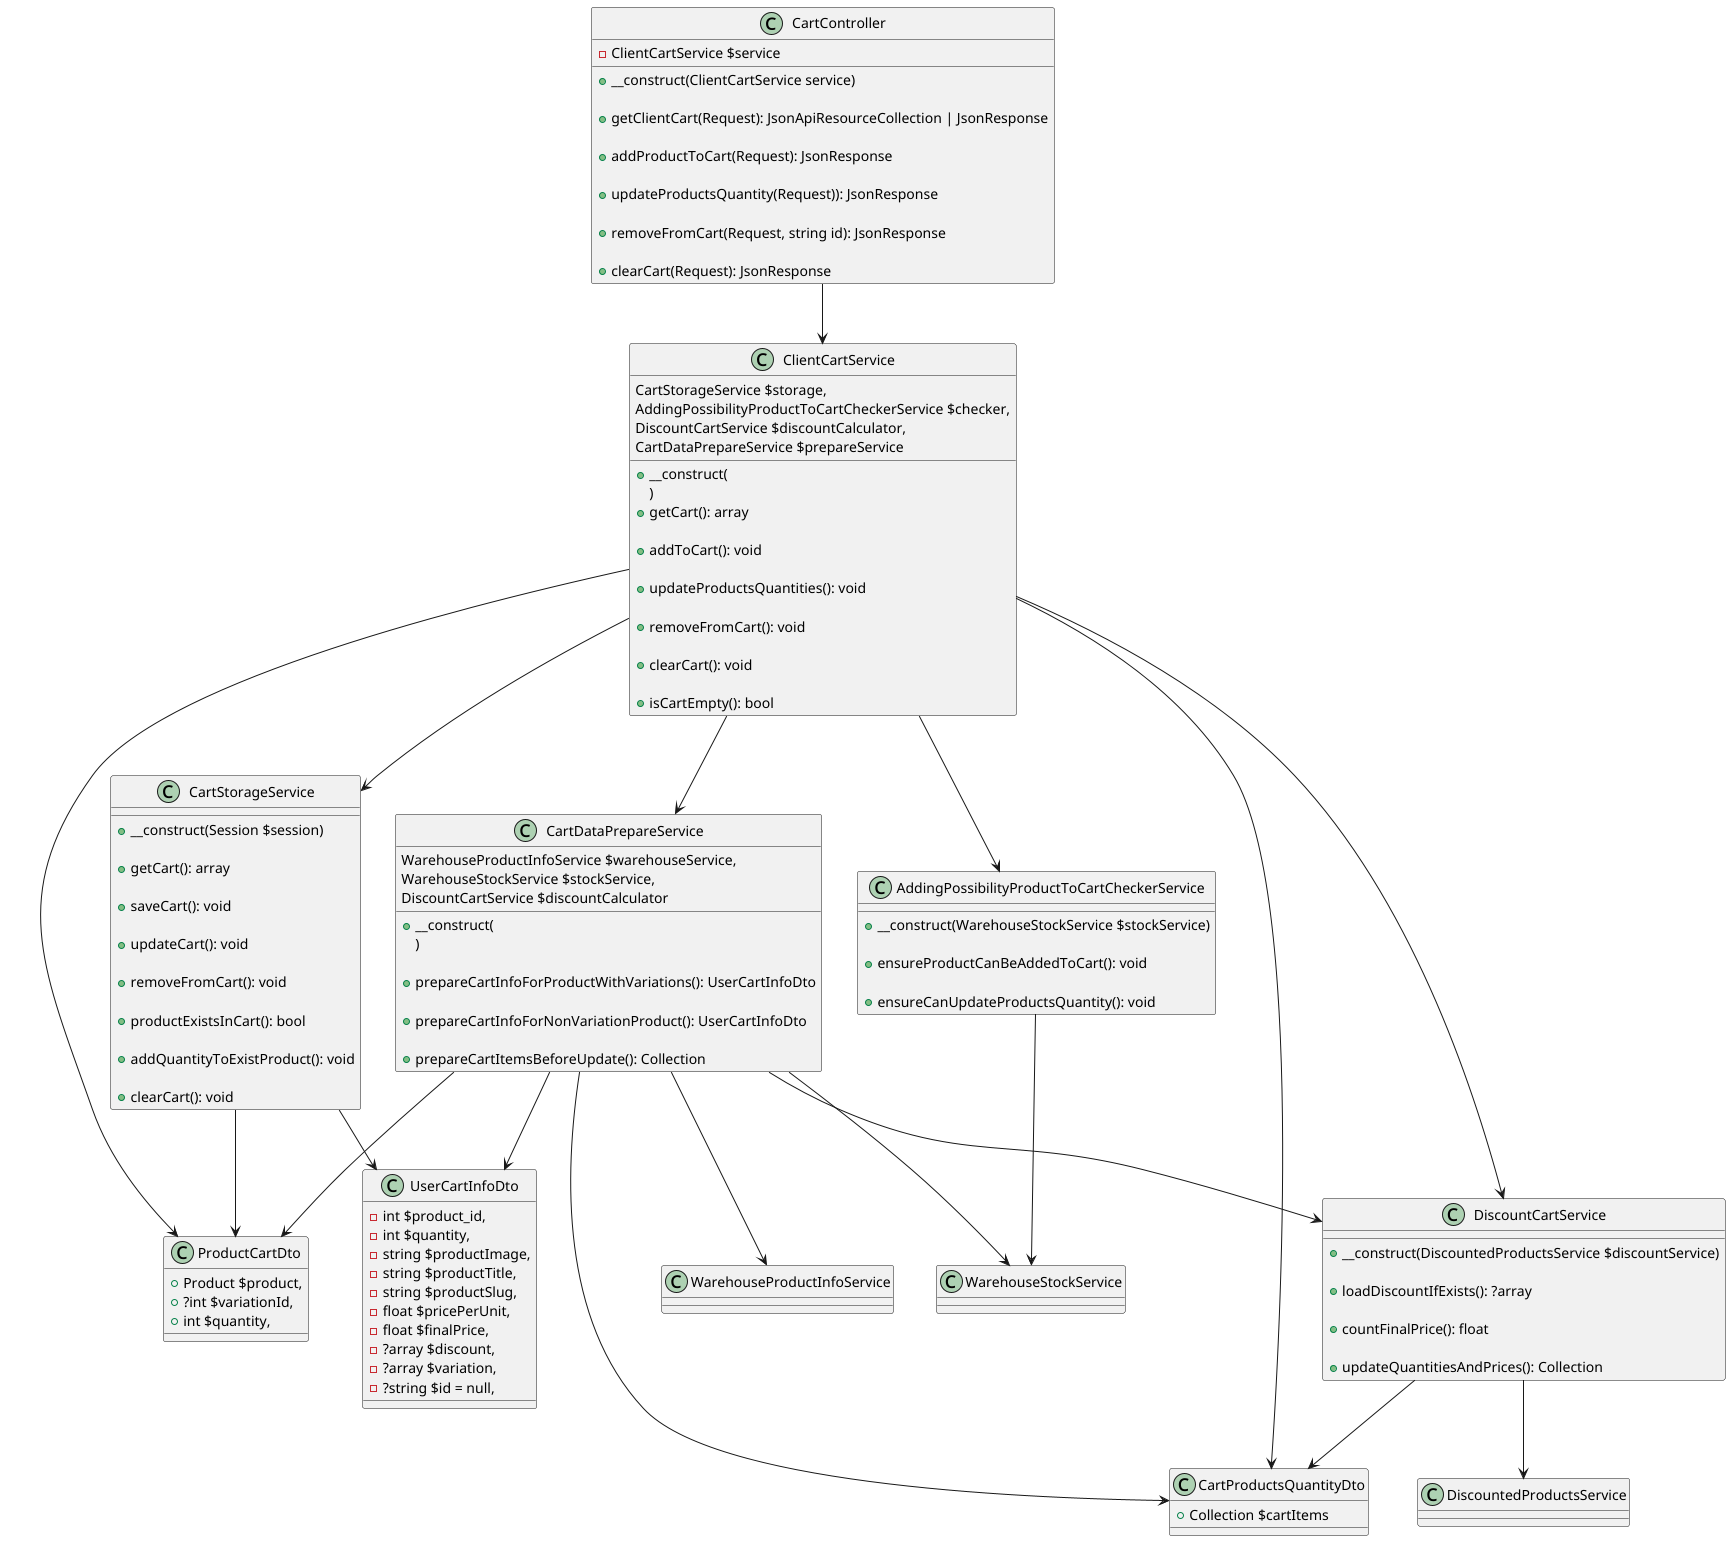

The diagram above was rendered by PlantUML. Its source (embedded in the PNG):
@startuml

class CartController {
    - ClientCartService $service
    + __construct(ClientCartService service)

    + getClientCart(Request): JsonApiResourceCollection | JsonResponse

    + addProductToCart(Request): JsonResponse

    + updateProductsQuantity(Request)): JsonResponse

    + removeFromCart(Request, string id): JsonResponse

    + clearCart(Request): JsonResponse
}

class ProductCartDto {
    + Product $product,
    + ?int $variationId,
    + int $quantity,
}

class CartProductsQuantityDto {
    + Collection $cartItems
}

class UserCartInfoDto {
    - int $product_id,
    - int $quantity,
    - string $productImage,
    - string $productTitle,
    - string $productSlug,
    - float $pricePerUnit,
    - float $finalPrice,
    - ?array $discount,
    - ?array $variation,
    - ?string $id = null,
}

class ClientCartService {
    + __construct(
            CartStorageService $storage,
            AddingPossibilityProductToCartCheckerService $checker,
            DiscountCartService $discountCalculator,
            CartDataPrepareService $prepareService
        )
    + getCart(): array

    + addToCart(): void

    + updateProductsQuantities(): void

    + removeFromCart(): void

    + clearCart(): void

    + isCartEmpty(): bool
}

class CartStorageService {
    + __construct(Session $session)

    + getCart(): array

    + saveCart(): void

    + updateCart(): void

    + removeFromCart(): void

    + productExistsInCart(): bool

    + addQuantityToExistProduct(): void

    + clearCart(): void
}

class AddingPossibilityProductToCartCheckerService {
    + __construct(WarehouseStockService $stockService)

    + ensureProductCanBeAddedToCart(): void

    + ensureCanUpdateProductsQuantity(): void
}

class CartDataPrepareService {
    + __construct(
            WarehouseProductInfoService $warehouseService,
            WarehouseStockService $stockService,
            DiscountCartService $discountCalculator
        )

    + prepareCartInfoForProductWithVariations(): UserCartInfoDto

    + prepareCartInfoForNonVariationProduct(): UserCartInfoDto

    + prepareCartItemsBeforeUpdate(): Collection
}

class DiscountCartService {
    + __construct(DiscountedProductsService $discountService)

    + loadDiscountIfExists(): ?array

    + countFinalPrice(): float

    + updateQuantitiesAndPrices(): Collection
}

CartController --> ClientCartService

ClientCartService --> CartStorageService
ClientCartService --> AddingPossibilityProductToCartCheckerService
ClientCartService --> DiscountCartService
ClientCartService --> CartDataPrepareService

ClientCartService --> ProductCartDto
ClientCartService --> CartProductsQuantityDto

CartStorageService --> UserCartInfoDto
CartStorageService --> ProductCartDto

CartDataPrepareService --> ProductCartDto
CartDataPrepareService --> UserCartInfoDto
CartDataPrepareService --> CartProductsQuantityDto
CartDataPrepareService --> DiscountCartService

DiscountCartService --> CartProductsQuantityDto

AddingPossibilityProductToCartCheckerService --> WarehouseStockService

CartDataPrepareService --> WarehouseProductInfoService
CartDataPrepareService --> WarehouseStockService

DiscountCartService --> DiscountedProductsService

@enduml